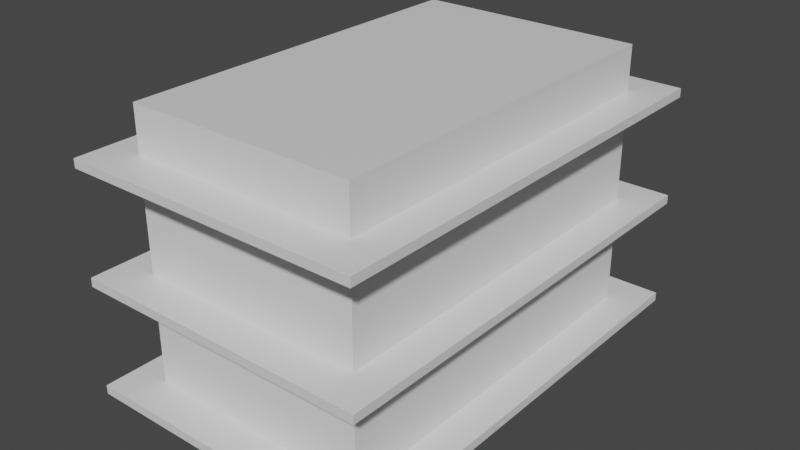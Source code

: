 # Source: AchievementsShelf.blend  (saved by Blender 2.93.21; exported with 4.5.12 LTS)
import bpy
from mathutils import Matrix  # noqa: F401  (used for matrix-valued properties, if any)

bpy.ops.wm.read_factory_settings(use_empty=True)
scene = bpy.context.scene
scene.name = 'Scene'

# ---- collections
col_collection = bpy.data.collections.new('Collection'); scene.collection.children.link(col_collection)

# ---- materials (node trees are filled in below, after node groups)
mat_material = bpy.data.materials.new('Material')
mat_material.alpha_threshold = 0.0
mat_material.use_transparent_shadow = False
mat_material.line_color = (0.0, 0.0, 0.0, 1.0)

# ---- material node trees
mat_material.use_nodes = True; mat_material.node_tree.nodes.clear()
_N = mat_material.node_tree.nodes; _L = mat_material.node_tree.links
n0 = _N.new('ShaderNodeOutputMaterial'); n0.name = 'Material Output'; n0.location = (300, 300)
n1 = _N.new('ShaderNodeBsdfPrincipled'); n1.name = 'Principled BSDF'; n1.location = (10, 300)
n1.distribution = 'GGX'
n1.subsurface_method = 'BURLEY'
n1.inputs[2].default_value = 0.4
n1.inputs[3].default_value = 1.45
n1.inputs[27].default_value = (0.0, 0.0, 0.0, 1.0)
n1.inputs[28].default_value = 1.0
_L.new(n1.outputs[0], n0.inputs[0])
n0.is_active_output = True

# ---- world
world_world = bpy.data.worlds.new('World'); scene.world = world_world
world_world.use_nodes = True; world_world.node_tree.nodes.clear()
_N = world_world.node_tree.nodes; _L = world_world.node_tree.links
n0 = _N.new('ShaderNodeOutputWorld'); n0.name = 'World Output'; n0.location = (300, 300)
n1 = _N.new('ShaderNodeBackground'); n1.name = 'Background'; n1.location = (10, 300)
n1.inputs[0].default_value = (0.05088, 0.05088, 0.05088, 1.0)
_L.new(n1.outputs[0], n0.inputs[0])
n0.is_active_output = True
world_world.color = (0.05088, 0.05088, 0.05088)
world_world.use_sun_shadow = False
world_world.sun_shadow_jitter_overblur = 0.0

# ---- meshes
me_cube = bpy.data.meshes.new('Cube')
me_cube.from_pydata([(3.0, 5.0, 6.665), (3.0, 5.0, -1.0), (3.0, -5.0, 6.665), (3.0, -5.0, -1.0), (-3.0, 5.0, 6.665), (-3.0, 5.0, -1.0), (-3.0, -5.0, 6.665), (-3.0, -5.0, -1.0)], [], [(0, 4, 6, 2), (3, 2, 6, 7), (7, 6, 4, 5), (5, 1, 3, 7), (1, 0, 2, 3), (5, 4, 0, 1)])
_uv = me_cube.uv_layers.new(name='UVMap')
_uv.uv.foreach_set('vector', [0.8, 1.0, 0.2, 1.0, 0.2, 0.0, 0.8, 0.0, 0.8, 0.1168, 0.8, 0.8832, 0.2, 0.8832, 0.2, 0.1168, 0.0, 0.1168, 0.0, 0.8832, 1.0, 0.8832, 1.0, 0.1168, 0.2, 1.0, 0.8, 1.0, 0.8, 0.0, 0.2, 0.0, 1.0, 0.1168, 1.0, 0.8832, 0.0, 0.8832, 0.0, 0.1168, 0.2, 0.1168, 0.2, 0.8832, 0.8, 0.8832, 0.8, 0.1168])
me_cube.materials.append(mat_material)
me_cube.use_remesh_preserve_volume = False
me_cube.use_remesh_preserve_attributes = False
me_cube.use_mirror_vertex_groups = False
me_cube.update()
me_cube_001 = bpy.data.meshes.new('Cube.001')
me_cube_001.from_pydata([(3.9, 6.0, -0.7692), (3.9, 6.0, -1.0), (3.9, -6.0, -0.7692), (3.9, -6.0, -1.0), (-3.9, 6.0, -0.7692), (-3.9, 6.0, -1.0), (-3.9, -6.0, -0.7692), (-3.9, -6.0, -1.0)], [], [(0, 4, 6, 2), (3, 2, 6, 7), (7, 6, 4, 5), (5, 1, 3, 7), (1, 0, 2, 3), (5, 4, 0, 1)])
_uv = me_cube_001.uv_layers.new(name='UVMap')
_uv.uv.foreach_set('vector', [0.825, 1.0, 0.175, 1.0, 0.175, 0.0, 0.825, 0.0, 0.825, 0.4904, 0.825, 0.5096, 0.175, 0.5096, 0.175, 0.4904, 0.0, 0.4904, 0.0, 0.5096, 1.0, 0.5096, 1.0, 0.4904, 0.175, 1.0, 0.825, 1.0, 0.825, 0.0, 0.175, 0.0, 1.0, 0.4904, 1.0, 0.5096, 0.0, 0.5096, 0.0, 0.4904, 0.175, 0.4904, 0.175, 0.5096, 0.825, 0.5096, 0.825, 0.4904])
me_cube_001.materials.append(mat_material)
me_cube_001.use_remesh_preserve_volume = False
me_cube_001.use_remesh_preserve_attributes = False
me_cube_001.use_mirror_vertex_groups = False
me_cube_001.update()

# ---- objects
ob_cube = bpy.data.objects.new('Cube', me_cube)
ob_cube_001 = bpy.data.objects.new('Cube.001', me_cube_001)

# ---- transforms, parenting, visibility, modifiers, constraints
ob_cube.location = (0.0, 0.0, 0.0)
ob_cube.lock_rotations_4d = False
ob_cube.empty_display_type = 'ARROWS'
ob_cube.lineart.crease_threshold = 0.0
ob_cube_001.location = (0.0, 0.0, 6.256)
ob_cube_001.lock_rotations_4d = False
ob_cube_001.empty_display_type = 'ARROWS'
ob_cube_001.lineart.crease_threshold = 0.0
_m = ob_cube_001.modifiers.new('Array', 'ARRAY')
_m.count = 3
_m.relative_offset_displace = (0.0, 0.0, -12.5)

# ---- collection membership
col_collection.objects.link(ob_cube)
col_collection.objects.link(ob_cube_001)

# ---- scene / render settings (as saved in the file)
scene.frame_start = 1; scene.frame_end = 250; scene.frame_set(1)
scene.render.engine = 'BLENDER_EEVEE_NEXT'
scene.cycles.use_denoising = False
scene.cycles.samples = 128
scene.cycles.sampling_pattern = 'TABULATED_SOBOL'
scene.cycles.use_adaptive_sampling = False
scene.cycles.use_light_tree = False
scene.view_settings.view_transform = 'Filmic'
bpy.context.view_layer.update()

# ---- added for rendering (the .blend has no active camera and no usable light): camera, sun
cam_auto = bpy.data.cameras.new('AutoCamera')
cam_auto.lens = 50.0
cam_auto.sensor_width = 36.0
cam_auto.clip_end = 1000.0
ob_auto_camera = bpy.data.objects.new('AutoCamera', cam_auto)
scene.collection.objects.link(ob_auto_camera)
ob_auto_camera.location = (15.0213, -18.0256, 14.8493)
ob_auto_camera.rotation_euler = (1.09748, -7.21219e-08, 0.694738)
scene.camera = ob_auto_camera
light_auto_sun = bpy.data.lights.new('AutoSun', 'SUN')
light_auto_sun.energy = 3.0
light_auto_sun.angle = 0.0523599
ob_auto_sun = bpy.data.objects.new('AutoSun', light_auto_sun)
scene.collection.objects.link(ob_auto_sun)
ob_auto_sun.rotation_euler = (0.872665, 0.174533, 0.523599)
bpy.context.view_layer.update()
